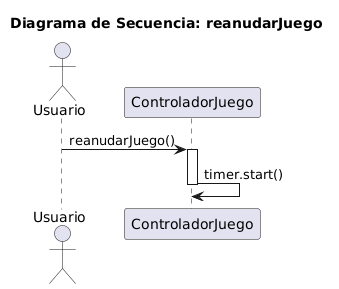

The diagram above was rendered by PlantUML. Its source (embedded in the PNG):
@startuml
title Diagrama de Secuencia: reanudarJuego

actor Usuario
participant "ControladorJuego" as CJ

Usuario -> CJ: reanudarJuego()
activate CJ

CJ -> CJ: timer.start()

deactivate CJ
@enduml